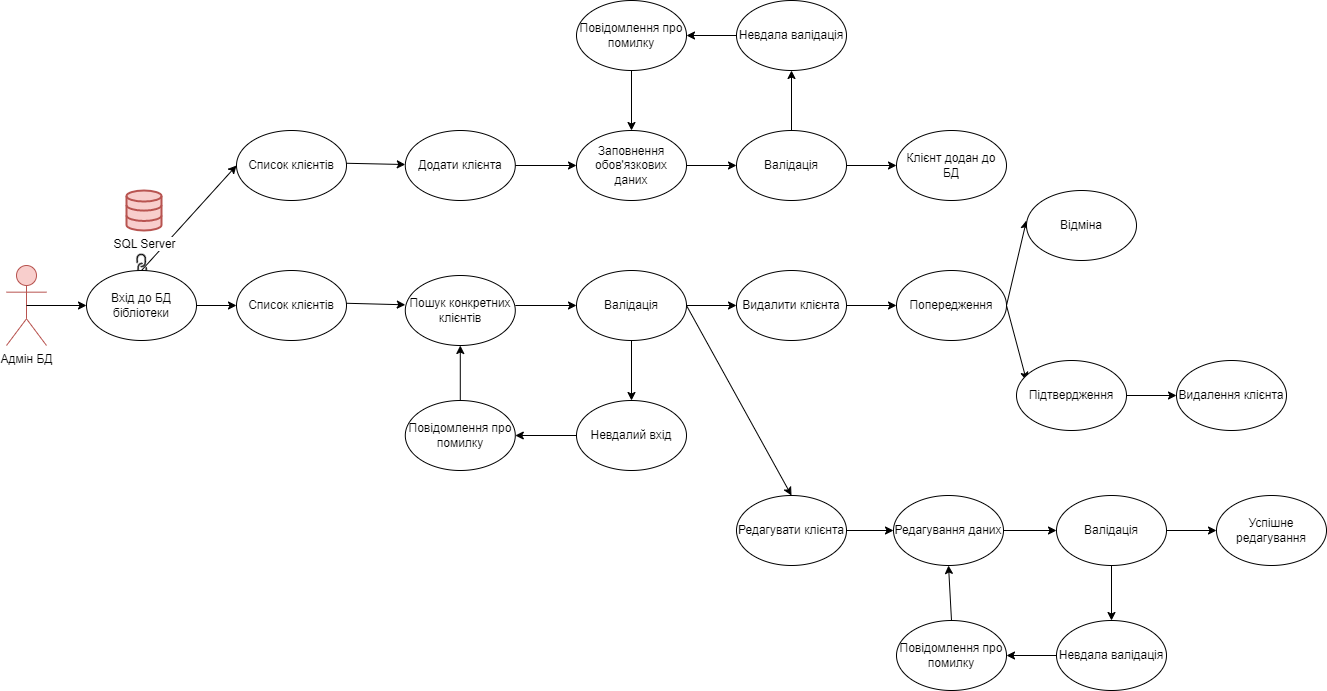

The diagram above was exported from draw.io. Its source (the exported page's mxGraphModel, read from the mxfile embedded in the PNG):
<mxGraphModel dx="2327" dy="803" grid="1" gridSize="10" guides="1" tooltips="1" connect="1" arrows="1" fold="1" page="1" pageScale="1" pageWidth="827" pageHeight="1169" math="0" shadow="0">
  <root>
    <mxCell id="0" />
    <mxCell id="1" parent="0" />
    <mxCell id="9loq4UMqfGgGXpC78Vr3-1" value="Адмін БД" style="shape=umlActor;verticalLabelPosition=bottom;verticalAlign=top;html=1;outlineConnect=0;fillColor=#f8cecc;strokeColor=#b85450;perimeter=rectanglePerimeter;labelPosition=center;align=center;" parent="1" vertex="1">
      <mxGeometry x="-60" y="285" width="40" height="80" as="geometry" />
    </mxCell>
    <mxCell id="9loq4UMqfGgGXpC78Vr3-2" value="" style="endArrow=classic;html=1;rounded=0;exitX=1;exitY=0.5;exitDx=0;exitDy=0;" parent="1" source="aFySmAtcPGmZuGzhRByT-28" target="9loq4UMqfGgGXpC78Vr3-3" edge="1">
      <mxGeometry width="50" height="50" relative="1" as="geometry">
        <mxPoint x="90" y="290" as="sourcePoint" />
        <mxPoint x="150" y="210" as="targetPoint" />
        <Array as="points" />
      </mxGeometry>
    </mxCell>
    <mxCell id="9loq4UMqfGgGXpC78Vr3-3" value="Список клієнтів" style="ellipse;whiteSpace=wrap;html=1;" parent="1" vertex="1">
      <mxGeometry x="170" y="290" width="110" height="70" as="geometry" />
    </mxCell>
    <mxCell id="9loq4UMqfGgGXpC78Vr3-4" value="" style="endArrow=classic;html=1;rounded=0;exitX=1.011;exitY=0.611;exitDx=0;exitDy=0;exitPerimeter=0;" parent="1" edge="1">
      <mxGeometry width="50" height="50" relative="1" as="geometry">
        <mxPoint x="280.00000000000006" y="322.77" as="sourcePoint" />
        <mxPoint x="338.80087774681033" y="324.303935161352" as="targetPoint" />
        <Array as="points" />
      </mxGeometry>
    </mxCell>
    <mxCell id="9loq4UMqfGgGXpC78Vr3-6" value="" style="endArrow=classic;html=1;rounded=0;exitX=1;exitY=0.5;exitDx=0;exitDy=0;entryX=0;entryY=0.5;entryDx=0;entryDy=0;" parent="1" target="9loq4UMqfGgGXpC78Vr3-11" edge="1">
      <mxGeometry width="50" height="50" relative="1" as="geometry">
        <mxPoint x="448.78999999999996" y="325" as="sourcePoint" />
        <mxPoint x="490" y="325" as="targetPoint" />
        <Array as="points" />
      </mxGeometry>
    </mxCell>
    <mxCell id="9loq4UMqfGgGXpC78Vr3-11" value="Валідація" style="ellipse;whiteSpace=wrap;html=1;" parent="1" vertex="1">
      <mxGeometry x="510" y="290" width="110" height="70" as="geometry" />
    </mxCell>
    <mxCell id="9loq4UMqfGgGXpC78Vr3-12" value="" style="endArrow=classic;html=1;rounded=0;exitX=0.5;exitY=1;exitDx=0;exitDy=0;" parent="1" source="9loq4UMqfGgGXpC78Vr3-11" target="9loq4UMqfGgGXpC78Vr3-13" edge="1">
      <mxGeometry width="50" height="50" relative="1" as="geometry">
        <mxPoint x="565" y="380" as="sourcePoint" />
        <mxPoint x="387.58000000000004" y="390" as="targetPoint" />
        <Array as="points" />
      </mxGeometry>
    </mxCell>
    <mxCell id="9loq4UMqfGgGXpC78Vr3-13" value="Невдалий вхід" style="ellipse;whiteSpace=wrap;html=1;" parent="1" vertex="1">
      <mxGeometry x="510" y="420" width="110" height="70" as="geometry" />
    </mxCell>
    <mxCell id="9loq4UMqfGgGXpC78Vr3-14" value="" style="endArrow=classic;html=1;rounded=0;exitX=1;exitY=0.5;exitDx=0;exitDy=0;" parent="1" source="9loq4UMqfGgGXpC78Vr3-11" target="9loq4UMqfGgGXpC78Vr3-15" edge="1">
      <mxGeometry width="50" height="50" relative="1" as="geometry">
        <mxPoint x="860" y="462.77" as="sourcePoint" />
        <mxPoint x="898.79" y="350" as="targetPoint" />
        <Array as="points" />
      </mxGeometry>
    </mxCell>
    <mxCell id="9loq4UMqfGgGXpC78Vr3-15" value="Видалити клієнта" style="ellipse;whiteSpace=wrap;html=1;" parent="1" vertex="1">
      <mxGeometry x="670" y="290" width="110" height="70" as="geometry" />
    </mxCell>
    <mxCell id="9loq4UMqfGgGXpC78Vr3-16" value="" style="endArrow=classic;html=1;rounded=0;exitX=0.5;exitY=0;exitDx=0;exitDy=0;entryX=0.5;entryY=1;entryDx=0;entryDy=0;" parent="1" source="9loq4UMqfGgGXpC78Vr3-17" target="rB5rQAg_9U7JMicANHgv-3" edge="1">
      <mxGeometry width="50" height="50" relative="1" as="geometry">
        <mxPoint x="431.21" y="462.77" as="sourcePoint" />
        <mxPoint x="470.00000000000006" y="350" as="targetPoint" />
        <Array as="points" />
      </mxGeometry>
    </mxCell>
    <mxCell id="9loq4UMqfGgGXpC78Vr3-17" value="Повідомлення про помилку" style="ellipse;whiteSpace=wrap;html=1;" parent="1" vertex="1">
      <mxGeometry x="338.7900000000001" y="420" width="110" height="70" as="geometry" />
    </mxCell>
    <mxCell id="9loq4UMqfGgGXpC78Vr3-18" value="" style="endArrow=classic;html=1;rounded=0;entryX=1;entryY=0.5;entryDx=0;entryDy=0;exitX=0;exitY=0.5;exitDx=0;exitDy=0;" parent="1" source="9loq4UMqfGgGXpC78Vr3-13" target="9loq4UMqfGgGXpC78Vr3-17" edge="1">
      <mxGeometry width="50" height="50" relative="1" as="geometry">
        <mxPoint x="510" y="470" as="sourcePoint" />
        <mxPoint x="560" y="420" as="targetPoint" />
      </mxGeometry>
    </mxCell>
    <mxCell id="aFySmAtcPGmZuGzhRByT-3" value="" style="endArrow=classic;html=1;rounded=0;exitX=1;exitY=0.5;exitDx=0;exitDy=0;" parent="1" target="aFySmAtcPGmZuGzhRByT-4" edge="1">
      <mxGeometry width="50" height="50" relative="1" as="geometry">
        <mxPoint x="780" y="325" as="sourcePoint" />
        <mxPoint x="1058.79" y="350" as="targetPoint" />
        <Array as="points" />
      </mxGeometry>
    </mxCell>
    <mxCell id="aFySmAtcPGmZuGzhRByT-4" value="Попередження" style="ellipse;whiteSpace=wrap;html=1;" parent="1" vertex="1">
      <mxGeometry x="830" y="290" width="110" height="70" as="geometry" />
    </mxCell>
    <mxCell id="aFySmAtcPGmZuGzhRByT-5" value="Список клієнтів" style="ellipse;whiteSpace=wrap;html=1;" parent="1" vertex="1">
      <mxGeometry x="170" y="150" width="110" height="70" as="geometry" />
    </mxCell>
    <mxCell id="aFySmAtcPGmZuGzhRByT-6" value="" style="endArrow=classic;html=1;rounded=0;exitX=1.011;exitY=0.611;exitDx=0;exitDy=0;exitPerimeter=0;" parent="1" target="aFySmAtcPGmZuGzhRByT-7" edge="1">
      <mxGeometry width="50" height="50" relative="1" as="geometry">
        <mxPoint x="280" y="182.76999999999998" as="sourcePoint" />
        <mxPoint x="318.79" y="70" as="targetPoint" />
        <Array as="points" />
      </mxGeometry>
    </mxCell>
    <mxCell id="aFySmAtcPGmZuGzhRByT-7" value="Додати клієнта" style="ellipse;whiteSpace=wrap;html=1;" parent="1" vertex="1">
      <mxGeometry x="338.79" y="150" width="110" height="70" as="geometry" />
    </mxCell>
    <mxCell id="aFySmAtcPGmZuGzhRByT-8" value="" style="endArrow=classic;html=1;rounded=0;exitX=1;exitY=0.5;exitDx=0;exitDy=0;entryX=0;entryY=0.5;entryDx=0;entryDy=0;" parent="1" source="aFySmAtcPGmZuGzhRByT-7" target="aFySmAtcPGmZuGzhRByT-9" edge="1">
      <mxGeometry width="50" height="50" relative="1" as="geometry">
        <mxPoint x="290" y="192.76999999999998" as="sourcePoint" />
        <mxPoint x="490" y="185" as="targetPoint" />
        <Array as="points" />
      </mxGeometry>
    </mxCell>
    <mxCell id="aFySmAtcPGmZuGzhRByT-9" value="Заповнення обов'язкових даних" style="ellipse;whiteSpace=wrap;html=1;" parent="1" vertex="1">
      <mxGeometry x="510" y="150" width="110" height="70" as="geometry" />
    </mxCell>
    <mxCell id="aFySmAtcPGmZuGzhRByT-10" value="" style="endArrow=classic;html=1;rounded=0;exitX=0.5;exitY=0;exitDx=0;exitDy=0;" parent="1" source="aFySmAtcPGmZuGzhRByT-13" target="aFySmAtcPGmZuGzhRByT-11" edge="1">
      <mxGeometry width="50" height="50" relative="1" as="geometry">
        <mxPoint x="348.79" y="362.77" as="sourcePoint" />
        <mxPoint x="387.58000000000004" y="250" as="targetPoint" />
        <Array as="points" />
      </mxGeometry>
    </mxCell>
    <mxCell id="aFySmAtcPGmZuGzhRByT-11" value="Невдала валідація" style="ellipse;whiteSpace=wrap;html=1;" parent="1" vertex="1">
      <mxGeometry x="670" y="20" width="110" height="70" as="geometry" />
    </mxCell>
    <mxCell id="aFySmAtcPGmZuGzhRByT-12" value="" style="endArrow=classic;html=1;rounded=0;exitX=1;exitY=0.5;exitDx=0;exitDy=0;" parent="1" source="aFySmAtcPGmZuGzhRByT-9" target="aFySmAtcPGmZuGzhRByT-13" edge="1">
      <mxGeometry width="50" height="50" relative="1" as="geometry">
        <mxPoint x="860" y="322.77" as="sourcePoint" />
        <mxPoint x="898.79" y="210" as="targetPoint" />
        <Array as="points" />
      </mxGeometry>
    </mxCell>
    <mxCell id="aFySmAtcPGmZuGzhRByT-13" value="Валідація" style="ellipse;whiteSpace=wrap;html=1;" parent="1" vertex="1">
      <mxGeometry x="670" y="150" width="110" height="70" as="geometry" />
    </mxCell>
    <mxCell id="aFySmAtcPGmZuGzhRByT-14" value="" style="endArrow=classic;html=1;rounded=0;exitX=0.5;exitY=1;exitDx=0;exitDy=0;entryX=0.5;entryY=0;entryDx=0;entryDy=0;" parent="1" source="aFySmAtcPGmZuGzhRByT-15" target="aFySmAtcPGmZuGzhRByT-9" edge="1">
      <mxGeometry width="50" height="50" relative="1" as="geometry">
        <mxPoint x="431.21" y="322.77" as="sourcePoint" />
        <mxPoint x="470.00000000000006" y="210" as="targetPoint" />
        <Array as="points" />
      </mxGeometry>
    </mxCell>
    <mxCell id="aFySmAtcPGmZuGzhRByT-15" value="Повідомлення про помилку" style="ellipse;whiteSpace=wrap;html=1;" parent="1" vertex="1">
      <mxGeometry x="510.00000000000006" y="20" width="110" height="70" as="geometry" />
    </mxCell>
    <mxCell id="aFySmAtcPGmZuGzhRByT-16" value="" style="endArrow=classic;html=1;rounded=0;entryX=1;entryY=0.5;entryDx=0;entryDy=0;exitX=0;exitY=0.5;exitDx=0;exitDy=0;" parent="1" source="aFySmAtcPGmZuGzhRByT-11" target="aFySmAtcPGmZuGzhRByT-15" edge="1">
      <mxGeometry width="50" height="50" relative="1" as="geometry">
        <mxPoint x="510" y="330" as="sourcePoint" />
        <mxPoint x="560" y="280" as="targetPoint" />
      </mxGeometry>
    </mxCell>
    <mxCell id="aFySmAtcPGmZuGzhRByT-17" value="" style="endArrow=classic;html=1;rounded=0;exitX=1;exitY=0.5;exitDx=0;exitDy=0;" parent="1" target="aFySmAtcPGmZuGzhRByT-18" edge="1">
      <mxGeometry width="50" height="50" relative="1" as="geometry">
        <mxPoint x="780" y="185" as="sourcePoint" />
        <mxPoint x="1058.79" y="210" as="targetPoint" />
        <Array as="points" />
      </mxGeometry>
    </mxCell>
    <mxCell id="aFySmAtcPGmZuGzhRByT-18" value="Клієнт додан до БД" style="ellipse;whiteSpace=wrap;html=1;" parent="1" vertex="1">
      <mxGeometry x="830" y="150" width="110" height="70" as="geometry" />
    </mxCell>
    <mxCell id="aFySmAtcPGmZuGzhRByT-19" value="" style="endArrow=classic;html=1;rounded=0;exitX=0.5;exitY=0;exitDx=0;exitDy=0;entryX=0;entryY=0.5;entryDx=0;entryDy=0;" parent="1" source="aFySmAtcPGmZuGzhRByT-28" target="aFySmAtcPGmZuGzhRByT-5" edge="1">
      <mxGeometry width="50" height="50" relative="1" as="geometry">
        <mxPoint x="120" y="326.66666666666663" as="sourcePoint" />
        <mxPoint x="180.35027593867312" y="331.0562054801105" as="targetPoint" />
        <Array as="points" />
      </mxGeometry>
    </mxCell>
    <mxCell id="aFySmAtcPGmZuGzhRByT-24" value="SQL Server&lt;br&gt;" style="html=1;verticalLabelPosition=bottom;align=center;labelBackgroundColor=#ffffff;verticalAlign=top;strokeWidth=2;strokeColor=#b85450;shadow=0;dashed=0;shape=mxgraph.ios7.icons.data;fillColor=#f8cecc;" parent="1" vertex="1">
      <mxGeometry x="60" y="210" width="35" height="40" as="geometry" />
    </mxCell>
    <mxCell id="aFySmAtcPGmZuGzhRByT-25" value="" style="shape=image;html=1;verticalAlign=top;verticalLabelPosition=bottom;labelBackgroundColor=#ffffff;imageAspect=0;aspect=fixed;image=https://cdn1.iconfinder.com/data/icons/systemui/21/chain-128.png;rotation=135;" parent="1" vertex="1">
      <mxGeometry x="60" y="270" width="30" height="30" as="geometry" />
    </mxCell>
    <mxCell id="aFySmAtcPGmZuGzhRByT-28" value="Вхід до БД бібліотеки" style="ellipse;whiteSpace=wrap;html=1;" parent="1" vertex="1">
      <mxGeometry x="20" y="290" width="110" height="70" as="geometry" />
    </mxCell>
    <mxCell id="aFySmAtcPGmZuGzhRByT-29" value="" style="endArrow=classic;html=1;rounded=0;exitX=0.5;exitY=0.5;exitDx=0;exitDy=0;exitPerimeter=0;entryX=0;entryY=0.5;entryDx=0;entryDy=0;" parent="1" source="9loq4UMqfGgGXpC78Vr3-1" target="aFySmAtcPGmZuGzhRByT-28" edge="1">
      <mxGeometry width="50" height="50" relative="1" as="geometry">
        <mxPoint x="-10" y="430" as="sourcePoint" />
        <mxPoint x="40" y="380" as="targetPoint" />
      </mxGeometry>
    </mxCell>
    <mxCell id="rB5rQAg_9U7JMicANHgv-3" value="Пошук конкретних клієнтів" style="ellipse;whiteSpace=wrap;html=1;" vertex="1" parent="1">
      <mxGeometry x="338.79" y="295" width="110" height="70" as="geometry" />
    </mxCell>
    <mxCell id="rB5rQAg_9U7JMicANHgv-16" value="" style="endArrow=classic;html=1;rounded=0;exitX=1;exitY=0.5;exitDx=0;exitDy=0;" edge="1" parent="1" source="aFySmAtcPGmZuGzhRByT-4">
      <mxGeometry width="50" height="50" relative="1" as="geometry">
        <mxPoint x="980" y="335" as="sourcePoint" />
        <mxPoint x="960" y="400" as="targetPoint" />
        <Array as="points" />
      </mxGeometry>
    </mxCell>
    <mxCell id="rB5rQAg_9U7JMicANHgv-17" value="" style="endArrow=classic;html=1;rounded=0;exitX=1;exitY=0.5;exitDx=0;exitDy=0;" edge="1" parent="1" source="aFySmAtcPGmZuGzhRByT-4">
      <mxGeometry width="50" height="50" relative="1" as="geometry">
        <mxPoint x="960" y="310" as="sourcePoint" />
        <mxPoint x="960" y="240" as="targetPoint" />
      </mxGeometry>
    </mxCell>
    <mxCell id="rB5rQAg_9U7JMicANHgv-18" value="Відміна" style="ellipse;whiteSpace=wrap;html=1;" vertex="1" parent="1">
      <mxGeometry x="960" y="210" width="110" height="70" as="geometry" />
    </mxCell>
    <mxCell id="rB5rQAg_9U7JMicANHgv-19" value="Підтвердження" style="ellipse;whiteSpace=wrap;html=1;" vertex="1" parent="1">
      <mxGeometry x="950" y="380" width="110" height="70" as="geometry" />
    </mxCell>
    <mxCell id="rB5rQAg_9U7JMicANHgv-20" value="Видалення клієнта" style="ellipse;whiteSpace=wrap;html=1;" vertex="1" parent="1">
      <mxGeometry x="1110" y="380" width="110" height="70" as="geometry" />
    </mxCell>
    <mxCell id="rB5rQAg_9U7JMicANHgv-21" value="" style="endArrow=classic;html=1;rounded=0;exitX=1;exitY=0.5;exitDx=0;exitDy=0;entryX=0;entryY=0.5;entryDx=0;entryDy=0;" edge="1" parent="1" source="rB5rQAg_9U7JMicANHgv-19" target="rB5rQAg_9U7JMicANHgv-20">
      <mxGeometry width="50" height="50" relative="1" as="geometry">
        <mxPoint x="910" y="540" as="sourcePoint" />
        <mxPoint x="980" y="470" as="targetPoint" />
      </mxGeometry>
    </mxCell>
    <mxCell id="rB5rQAg_9U7JMicANHgv-22" value="Редагувати клієнта" style="ellipse;whiteSpace=wrap;html=1;" vertex="1" parent="1">
      <mxGeometry x="670" y="515" width="110" height="70" as="geometry" />
    </mxCell>
    <mxCell id="rB5rQAg_9U7JMicANHgv-23" value="" style="endArrow=classic;html=1;rounded=0;exitX=1;exitY=0.5;exitDx=0;exitDy=0;" edge="1" parent="1" target="rB5rQAg_9U7JMicANHgv-24">
      <mxGeometry width="50" height="50" relative="1" as="geometry">
        <mxPoint x="779.9999999999995" y="550" as="sourcePoint" />
        <mxPoint x="1058.79" y="575" as="targetPoint" />
        <Array as="points" />
      </mxGeometry>
    </mxCell>
    <mxCell id="rB5rQAg_9U7JMicANHgv-24" value="Редагування даних" style="ellipse;whiteSpace=wrap;html=1;" vertex="1" parent="1">
      <mxGeometry x="827" y="515" width="110" height="70" as="geometry" />
    </mxCell>
    <mxCell id="rB5rQAg_9U7JMicANHgv-25" value="Валідація" style="ellipse;whiteSpace=wrap;html=1;" vertex="1" parent="1">
      <mxGeometry x="990" y="515" width="110" height="70" as="geometry" />
    </mxCell>
    <mxCell id="rB5rQAg_9U7JMicANHgv-26" value="" style="endArrow=classic;html=1;rounded=0;exitX=0;exitY=0.5;exitDx=0;exitDy=0;entryX=1;entryY=0.5;entryDx=0;entryDy=0;" edge="1" parent="1" target="rB5rQAg_9U7JMicANHgv-28" source="rB5rQAg_9U7JMicANHgv-27">
      <mxGeometry width="50" height="50" relative="1" as="geometry">
        <mxPoint x="939.9999999999995" y="675" as="sourcePoint" />
        <mxPoint x="960" y="720" as="targetPoint" />
        <Array as="points" />
      </mxGeometry>
    </mxCell>
    <mxCell id="rB5rQAg_9U7JMicANHgv-27" value="Невдала валідація" style="ellipse;whiteSpace=wrap;html=1;" vertex="1" parent="1">
      <mxGeometry x="990" y="640" width="110" height="70" as="geometry" />
    </mxCell>
    <mxCell id="rB5rQAg_9U7JMicANHgv-28" value="Повідомлення про помилку" style="ellipse;whiteSpace=wrap;html=1;" vertex="1" parent="1">
      <mxGeometry x="830" y="640" width="110" height="70" as="geometry" />
    </mxCell>
    <mxCell id="rB5rQAg_9U7JMicANHgv-29" value="" style="endArrow=classic;html=1;rounded=0;entryX=0.5;entryY=1;entryDx=0;entryDy=0;exitX=0.5;exitY=0;exitDx=0;exitDy=0;" edge="1" parent="1" source="rB5rQAg_9U7JMicANHgv-28" target="rB5rQAg_9U7JMicANHgv-24">
      <mxGeometry width="50" height="50" relative="1" as="geometry">
        <mxPoint x="510" y="670" as="sourcePoint" />
        <mxPoint x="560" y="620" as="targetPoint" />
      </mxGeometry>
    </mxCell>
    <mxCell id="rB5rQAg_9U7JMicANHgv-30" value="" style="endArrow=classic;html=1;rounded=0;entryX=0.5;entryY=0;entryDx=0;entryDy=0;exitX=1;exitY=0.5;exitDx=0;exitDy=0;" edge="1" parent="1" source="9loq4UMqfGgGXpC78Vr3-11" target="rB5rQAg_9U7JMicANHgv-22">
      <mxGeometry width="50" height="50" relative="1" as="geometry">
        <mxPoint x="460" y="360" as="sourcePoint" />
        <mxPoint x="510" y="310" as="targetPoint" />
      </mxGeometry>
    </mxCell>
    <mxCell id="rB5rQAg_9U7JMicANHgv-31" value="" style="endArrow=classic;html=1;rounded=0;entryX=0;entryY=0.5;entryDx=0;entryDy=0;exitX=1;exitY=0.5;exitDx=0;exitDy=0;" edge="1" parent="1" source="rB5rQAg_9U7JMicANHgv-24" target="rB5rQAg_9U7JMicANHgv-25">
      <mxGeometry width="50" height="50" relative="1" as="geometry">
        <mxPoint x="460" y="360" as="sourcePoint" />
        <mxPoint x="510" y="310" as="targetPoint" />
      </mxGeometry>
    </mxCell>
    <mxCell id="rB5rQAg_9U7JMicANHgv-32" value="" style="endArrow=classic;html=1;rounded=0;entryX=0.5;entryY=0;entryDx=0;entryDy=0;" edge="1" parent="1" source="rB5rQAg_9U7JMicANHgv-25" target="rB5rQAg_9U7JMicANHgv-27">
      <mxGeometry width="50" height="50" relative="1" as="geometry">
        <mxPoint x="460" y="360" as="sourcePoint" />
        <mxPoint x="510" y="310" as="targetPoint" />
      </mxGeometry>
    </mxCell>
    <mxCell id="rB5rQAg_9U7JMicANHgv-33" value="" style="endArrow=classic;html=1;rounded=0;entryX=0;entryY=0.5;entryDx=0;entryDy=0;exitX=1;exitY=0.5;exitDx=0;exitDy=0;" edge="1" parent="1" source="rB5rQAg_9U7JMicANHgv-25" target="rB5rQAg_9U7JMicANHgv-35">
      <mxGeometry width="50" height="50" relative="1" as="geometry">
        <mxPoint x="460" y="360" as="sourcePoint" />
        <mxPoint x="510" y="310" as="targetPoint" />
      </mxGeometry>
    </mxCell>
    <mxCell id="rB5rQAg_9U7JMicANHgv-35" value="Успішне редагування" style="ellipse;whiteSpace=wrap;html=1;" vertex="1" parent="1">
      <mxGeometry x="1150" y="515" width="110" height="70" as="geometry" />
    </mxCell>
  </root>
</mxGraphModel>